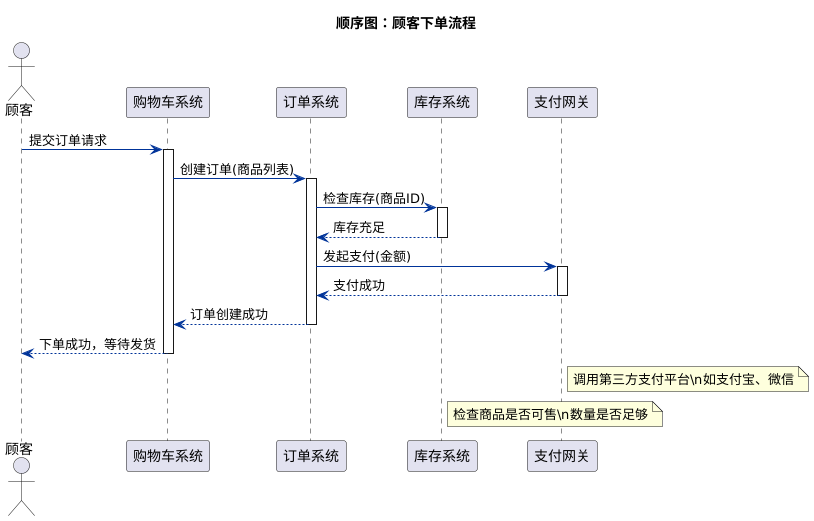

The diagram above was rendered by PlantUML. Its source (embedded in the PNG):
@startuml
' 设置中文字体和兼容性
skinparam defaultFontName SimSun
skinparam sequence {
    ArrowColor #003399
    ActivationBackground LightBlue
    ParticipantPadding 20
    SpaceWidth 50
}

' 定义参与者（对象）
actor "顾客" as Customer
participant "购物车系统" as ShoppingCart
participant "订单系统" as OrderSystem
participant "库存系统" as InventorySystem
participant "支付网关" as PaymentGateway

' 标题
title 顺序图：顾客下单流程

' 交互消息
Customer -> ShoppingCart: 提交订单请求
activate ShoppingCart

ShoppingCart -> OrderSystem: 创建订单(商品列表)
activate OrderSystem

OrderSystem -> InventorySystem: 检查库存(商品ID)
activate InventorySystem

InventorySystem --> OrderSystem: 库存充足
deactivate InventorySystem

OrderSystem -> PaymentGateway: 发起支付(金额)
activate PaymentGateway

PaymentGateway --> OrderSystem: 支付成功
deactivate PaymentGateway

OrderSystem --> ShoppingCart: 订单创建成功
deactivate OrderSystem

ShoppingCart --> Customer: 下单成功，等待发货
deactivate ShoppingCart

' 可选：添加注释
note right of PaymentGateway
    调用第三方支付平台\n如支付宝、微信
end note

note right of InventorySystem
    检查商品是否可售\n数量是否足够
end note
@enduml